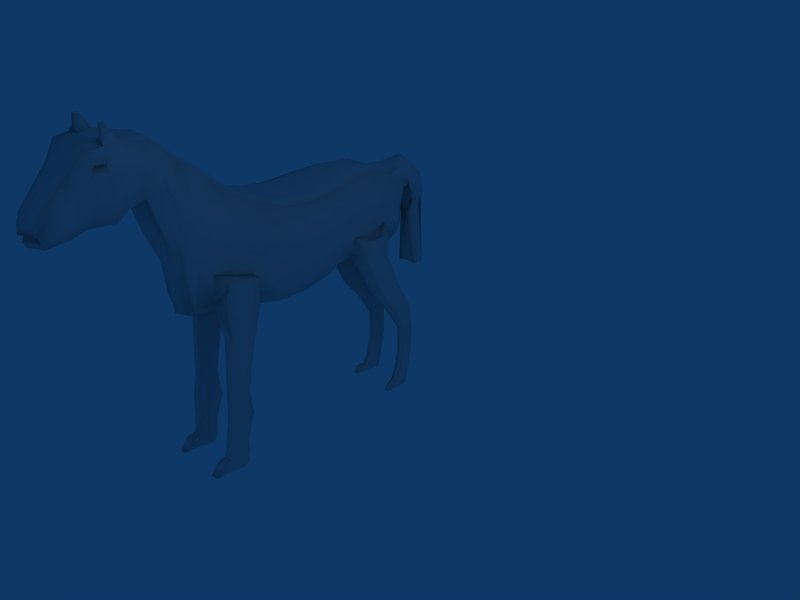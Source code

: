 # Source: horse.blend  (saved by Blender 2.68.0; exported with 4.5.12 LTS)
import bpy
from mathutils import Matrix  # noqa: F401  (used for matrix-valued properties, if any)

bpy.ops.wm.read_factory_settings(use_empty=True)
scene = bpy.context.scene
scene.name = 'Scene'

# ---- collections
col_collection_1 = bpy.data.collections.new('Collection 1'); scene.collection.children.link(col_collection_1)

# ---- world
world_world = bpy.data.worlds.new('World'); scene.world = world_world
world_world.color = (0.05656, 0.2208, 0.4)
world_world.use_sun_shadow = False
world_world.sun_shadow_jitter_overblur = 0.0
world_world.cycles.sampling_method = 'MANUAL'
world_world.cycles.sample_map_resolution = 256

# ---- cameras
cam_camera = bpy.data.cameras.new('Camera')
cam_camera.passepartout_alpha = 0.2
cam_camera.clip_end = 100.0
cam_camera.lens = 35.0
cam_camera.sensor_width = 32.0
cam_camera.sensor_height = 18.0
cam_camera.ortho_scale = 7.314
cam_camera.show_passepartout = False
cam_camera.show_safe_areas = True
cam_camera.dof.focus_distance = 0.0
cam_camera.dof.aperture_fstop = 128.0

# ---- lights
light_spot = bpy.data.lights.new('Spot', 'POINT')
light_spot.transmission_factor = 0.0
light_spot.cutoff_distance = 30.0
light_spot.energy = 100.0
light_spot.shadow_buffer_clip_start = 1.001
light_spot.shadow_soft_size = 1.0
light_spot.shadow_maximum_resolution = 0.006
light_spot.use_absolute_resolution = True
light_spot.cycles.use_multiple_importance_sampling = False

# ---- meshes
me_cube_001 = bpy.data.meshes.new('Cube.001')
me_cube_001.from_pydata([(0.0, -3.838, -3.42), (0.0, 1.869, -2.559), (2.428, 2.011, -2.098), (1.683, -3.255, -3.42), (0.0, -4.104, -1.666), (0.0, 1.893, 2.429), (2.631, 1.888, 2.29), (1.783, -3.483, -1.681), (0.0, -2.353, -0.06606), (0.0, -0.04657, 2.279), (0.0, 0.1502, -2.687), (0.0, -1.853, -3.087), (2.832, -0.2663, 2.077), (1.993, -2.046, -0.0733), (2.016, -1.633, -3.087), (2.448, 0.01269, -2.687), (2.273, 3.295, -1.784), (0.0, -4.213, -2.522), (2.91, 2.034, 0.4085), (1.755, -3.562, -2.522), (2.848, -0.2841, -0.06967), (2.105, -1.856, -1.467), (0.0, -1.277, 0.9172), (0.0, -0.844, -2.737), (2.121, -1.164, 0.9147), (2.186, -0.809, -2.737), (2.278, -1.016, -0.7079), (0.0, 1.073, 2.317), (2.768, 1.044, -2.704), (0.0, 1.406, -2.704), (3.076, 0.8552, 2.194), (3.237, 0.9151, 0.09766), (1.793, 1.886, 2.395), (1.284, 1.946, -2.404), (0.6863, -3.779, -1.666), (0.7087, -3.537, -3.42), (0.8752, -1.734, -3.087), (1.143, 0.09078, -2.687), (0.8333, -2.188, -0.06606), (1.168, -0.1151, 2.236), (0.0, 3.177, -2.169), (0.7444, -3.878, -2.522), (0.9599, -0.8172, -2.737), (0.9236, -1.211, 0.9172), (1.36, 1.235, -2.704), (1.496, 0.9354, 2.236), (0.0, 3.197, 1.996), (2.541, 3.18, 1.903), (2.676, 3.315, 0.3094), (1.62, 3.18, 2.075), (1.317, 3.241, -2.039), (2.247, 4.289, -5.188), (0.0, 4.068, -5.909), (0.0, 4.105, 1.884), (2.584, 4.186, 1.628), (3.002, 4.325, -1.272), (0.7873, 4.134, 1.972), (0.4603, 4.188, -5.667), (2.138, 5.219, -7.396), (0.0, 4.96, -8.24), (0.0, 5.129, 0.8956), (2.531, 5.243, 0.5734), (2.678, 5.262, -2.804), (1.169, 5.175, 0.9869), (0.8573, 5.101, -7.956), (2.042, 7.213, -10.58), (0.0, 7.159, -11.98), (0.0, 7.089, -0.7592), (2.597, 7.288, -1.237), (2.78, 7.271, -5.813), (0.6184, 7.178, -0.6594), (0.2926, 7.351, -11.59), (2.939, 6.266, -4.309), (2.774, 6.264, -0.3241), (2.3, 5.556, -10.4), (1.104, 6.176, 0.1638), (0.0, 6.109, 0.0682), (0.0, 4.949, -10.92), (0.785, 5.415, -11.06), (1.993, 10.26, -10.87), (0.0, 9.991, -12.3), (0.0, 10.12, -3.286), (3.186, 10.23, -3.631), (3.031, 10.26, -7.186), (1.425, 10.17, -3.193), (0.6427, 10.14, -12.0), (3.38, 12.63, -10.98), (0.0, 12.38, -12.32), (0.0, 12.54, -4.194), (4.183, 12.61, -4.47), (3.89, 12.67, -7.684), (2.482, 12.58, -4.104), (2.172, 12.51, -12.05), (3.449, 15.17, -10.53), (0.0, 14.9, -12.14), (0.0, 15.1, -4.509), (4.294, 15.14, -4.749), (3.902, 15.21, -7.608), (2.682, 15.12, -4.421), (2.376, 15.01, -11.9), (3.017, 17.7, -10.46), (0.0, 17.47, -11.74), (0.0, 17.62, -4.172), (3.876, 17.67, -4.451), (3.489, 17.73, -7.406), (2.205, 17.65, -4.083), (1.897, 17.59, -11.49), (1.949, 19.81, -10.73), (0.0, 19.44, -11.42), (0.0, 19.45, -3.815), (3.242, 19.53, -4.169), (2.895, 19.57, -7.371), (1.455, 19.49, -3.724), (0.7178, 19.58, -11.14), (1.74, 21.46, -10.83), (0.0, 21.09, -11.52), (0.0, 21.52, -3.876), (2.971, 21.61, -4.251), (2.596, 21.65, -7.452), (1.147, 21.57, -3.785), (0.502, 21.23, -11.25), (1.59, 23.25, -10.97), (0.0, 22.95, -11.54), (0.0, 23.18, -4.611), (2.36, 23.6, -4.983), (2.01, 23.28, -7.547), (0.8694, 23.2, -4.524), (0.5739, 23.06, -11.31), (1.186, 24.96, -10.29), (0.0, 24.78, -10.62), (0.0, 24.91, -6.336), (1.739, 25.41, -6.567), (1.425, 24.98, -8.036), (0.6062, 24.97, -6.326), (0.5979, 24.85, -10.49), (2.669, 2.022, -0.8449), (1.719, -3.409, -2.971), (2.501, -0.05549, -1.318), (2.061, -1.745, -2.277), (0.0, -4.025, -2.971), (2.232, -0.9124, -1.722), (2.814, 0.9434, -1.279), (2.474, 3.305, -0.7371), (0.7265, -3.708, -2.971), (2.625, 4.307, -3.23), (2.408, 5.241, -5.1), (2.411, 7.242, -8.198), (2.62, 5.911, -7.355), (2.746, 10.24, -9.027), (3.635, 12.65, -9.332), (3.675, 15.19, -9.071), (3.253, 17.72, -8.933), (2.635, 19.55, -9.049), (2.335, 21.63, -9.141), (1.796, 23.27, -8.933), (1.301, 24.97, -8.838), (3.665, 7.387, -10.55), (3.864, 10.05, -10.83), (4.002, 7.714, -8.645), (3.85, 10.14, -8.958), (3.86, 7.558, -9.348), (3.833, 9.992, -9.782), (4.021, 8.93, -8.605), (2.275, 7.583, -13.3), (3.544, 7.672, -13.27), (3.678, 9.455, -13.46), (2.967, 9.786, -13.5), (2.903, 7.357, -13.26), (2.243, 9.577, -13.48), (2.159, 8.581, -13.39), (3.711, 8.562, -13.36), (2.37, 7.366, -15.62), (2.343, 9.071, -15.77), (3.456, 7.442, -15.59), (3.57, 8.967, -15.75), (2.271, 8.22, -15.7), (2.962, 9.25, -15.79), (2.908, 7.173, -15.58), (3.599, 8.204, -15.67), (2.431, 7.169, -17.78), (2.406, 8.691, -17.93), (3.4, 7.236, -17.76), (3.502, 8.598, -17.91), (2.342, 7.931, -17.86), (2.959, 8.851, -17.94), (2.911, 6.996, -17.75), (3.527, 7.916, -17.83), (2.493, 7.067, -19.99), (2.188, 8.792, -19.9), (3.562, 6.946, -19.7), (3.659, 8.236, -19.83), (2.097, 7.717, -19.81), (2.969, 9.019, -19.92), (3.099, 6.719, -19.69), (3.683, 7.59, -19.76), (2.438, 6.674, -21.82), (2.413, 8.176, -21.96), (3.394, 6.741, -21.8), (3.495, 8.085, -21.94), (2.35, 7.426, -21.89), (2.959, 8.334, -21.97), (2.911, 6.504, -21.79), (3.52, 7.412, -21.87), (2.438, 6.242, -23.76), (2.413, 7.744, -23.9), (3.394, 6.309, -23.74), (3.495, 7.653, -23.88), (2.35, 6.994, -23.84), (2.959, 8.152, -23.96), (2.911, 6.072, -23.73), (3.52, 6.98, -23.81), (3.495, 7.869, -22.91), (2.959, 8.368, -22.98), (3.394, 6.525, -22.77), (3.52, 7.196, -22.84), (2.413, 8.137, -22.93), (2.35, 7.21, -22.86), (2.438, 6.458, -22.79), (2.911, 6.288, -22.76), (2.488, 5.148, -23.77), (3.444, 5.218, -23.77), (2.961, 5.003, -23.67), (3.444, 5.793, -22.96), (2.488, 5.722, -22.96), (2.961, 5.578, -22.86), (3.404, 20.38, -10.41), (3.157, 22.69, -10.13), (3.578, 20.39, -9.279), (3.301, 22.7, -9.203), (3.427, 21.48, -10.35), (3.812, 21.63, -9.141), (1.929, 20.01, -11.89), (1.701, 21.46, -11.73), (1.601, 23.09, -11.53), (3.396, 20.47, -11.58), (3.165, 22.64, -11.33), (3.372, 21.51, -11.36), (1.84, 20.7, -11.96), (1.665, 22.33, -11.76), (2.672, 20.15, -11.75), (2.373, 22.95, -11.42), (3.421, 20.91, -11.51), (3.291, 22.14, -11.36), (1.941, 21.48, -14.75), (1.718, 22.9, -14.8), (1.619, 24.5, -14.86), (3.379, 21.93, -14.84), (3.152, 24.06, -14.92), (3.359, 22.95, -14.92), (1.853, 22.16, -14.73), (1.682, 23.76, -14.79), (2.669, 21.62, -14.79), (2.376, 24.37, -14.89), (3.403, 22.37, -14.87), (3.276, 23.56, -14.91), (2.048, 22.96, -16.45), (1.866, 24.12, -16.49), (1.785, 25.42, -16.54), (3.22, 23.32, -16.52), (3.035, 25.06, -16.59), (3.242, 24.16, -16.58), (1.976, 23.51, -16.43), (1.837, 24.81, -16.48), (2.641, 23.07, -16.48), (2.402, 25.31, -16.56), (3.24, 23.68, -16.54), (3.135, 24.65, -16.58), (2.255, 24.21, -18.58), (2.153, 24.86, -18.6), (2.108, 25.59, -18.63), (2.911, 24.42, -18.62), (2.807, 25.39, -18.66), (3.016, 24.89, -18.66), (2.215, 24.52, -18.57), (2.137, 25.25, -18.6), (2.587, 24.27, -18.6), (2.453, 25.53, -18.65), (2.922, 24.62, -18.63), (2.864, 25.16, -18.65), (2.255, 24.15, -20.86), (2.153, 24.8, -20.88), (2.108, 25.53, -20.91), (2.911, 24.36, -20.9), (2.807, 25.33, -20.94), (3.016, 24.83, -20.94), (2.215, 24.46, -20.85), (2.137, 25.19, -20.88), (2.587, 24.21, -20.88), (2.453, 25.47, -20.93), (2.922, 24.56, -20.91), (2.864, 25.1, -20.93), (2.255, 23.79, -22.48), (2.153, 24.44, -22.5), (2.108, 25.17, -22.53), (2.911, 24.0, -22.52), (2.807, 24.97, -22.56), (3.016, 24.47, -22.56), (2.215, 24.1, -22.47), (2.137, 24.83, -22.5), (2.587, 23.85, -22.5), (2.453, 25.11, -22.55), (2.922, 24.2, -22.53), (2.864, 24.74, -22.55), (2.255, 23.07, -23.98), (2.153, 23.72, -24.0), (2.119, 24.73, -24.03), (2.911, 23.28, -24.02), (2.819, 24.52, -24.06), (3.016, 23.75, -24.06), (2.215, 23.38, -23.97), (2.137, 24.11, -24.0), (2.587, 23.13, -24.0), (2.465, 24.67, -24.05), (2.922, 23.48, -24.03), (2.864, 24.02, -24.05), (2.587, 23.41, -23.43), (2.911, 23.55, -23.45), (2.255, 23.35, -23.41), (2.819, 24.8, -23.49), (2.465, 24.94, -23.47), (2.119, 25.0, -23.46), (2.922, 23.75, -23.46), (3.016, 24.03, -23.49), (2.864, 24.3, -23.48), (2.215, 23.65, -23.4), (2.153, 23.99, -23.43), (2.137, 24.38, -23.43), (2.502, 22.41, -23.98), (3.043, 22.58, -24.01), (2.776, 22.46, -24.0), (2.776, 22.69, -23.52), (3.043, 22.81, -23.54), (2.502, 22.64, -23.51), (0.9613, 25.54, -9.61), (0.0, 25.45, -9.786), (0.0, 25.52, -7.203), (0.9665, 25.58, -7.301), (1.084, 25.55, -8.107), (0.6486, 25.55, -7.198), (0.6484, 25.48, -9.717), (1.018, 25.55, -8.534), (0.0, 24.84, -4.733), (1.192, 25.38, -4.929), (0.9082, 24.81, -4.655), (0.0, 25.72, -6.282), (1.695, 25.89, -6.487), (0.0, 25.75, -6.277), (0.0, 26.42, -4.353), (0.9346, 26.41, -4.554), (0.6664, 26.28, -4.446), (0.0, 26.16, -6.51), (1.391, 26.18, -6.233), (0.0, 26.18, -6.533), (0.0, 27.87, -5.92), (1.166, 27.7, -6.081), (0.9246, 27.79, -5.907), (0.0, 26.44, -6.35), (1.623, 26.27, -7.155), (0.6569, 26.43, -6.381), (0.0, 28.52, -7.388), (0.9029, 28.18, -7.501), (0.4729, 28.43, -7.385), (0.0, 26.83, -7.897), (1.445, 26.6, -8.004), (0.2064, 26.82, -7.935), (0.0, 28.6, -9.1), (0.05431, 28.14, -9.047), (0.0, 28.5, -9.087), (0.0, 27.0, -9.336), (0.4442, 26.63, -9.287), (0.0, 26.99, -9.369), (0.0, 28.14, -14.03), (0.8968, 27.86, -13.99), (0.906, 28.03, -13.98), (0.0, 27.12, -13.88), (1.152, 26.89, -13.85), (0.5696, 27.09, -13.88), (3.044, 0.08561, 1.199), (3.101, 0.1325, 0.6809), (3.178, 0.6979, 1.198), (3.241, 0.7516, 0.692), (2.971, -0.01618, 0.926), (3.129, 0.8499, 0.945), (2.473, 0.07131, 1.32), (2.512, 0.1074, 0.9216), (2.576, 0.5422, 1.319), (2.62, 0.5834, 0.9302), (2.485, -0.006958, 1.11), (2.607, 0.659, 1.125), (2.472, 1.62, 2.735), (2.52, 0.9353, 2.648), (1.95, 1.774, 2.717), (1.886, 1.081, 2.645), (2.307, 1.32, 3.406), (2.342, 0.9957, 3.415), (2.099, 1.301, 3.434), (2.092, 1.043, 3.394), (0.0, -3.837, -2.374), (1.614, -3.187, -2.374), (0.604, -3.503, -2.374), (1.579, -3.033, -2.823), (0.0, -3.65, -2.823), (0.5861, -3.332, -2.823)], [], [(5, 32, 49, 46), (138, 136, 3, 14), (143, 139, 0, 35), (44, 33, 2, 28), (45, 32, 5, 27), (141, 137, 15, 28), (140, 138, 14, 25), (35, 36, 14, 3), (42, 37, 15, 25), (34, 38, 8, 4), (43, 39, 9, 22), (32, 6, 47, 49), (13, 7, 19, 21), (34, 4, 17, 41), (31, 30, 379, 382, 380), (24, 13, 21, 26), (137, 140, 25, 15), (36, 42, 25, 14), (38, 43, 22, 8), (12, 24, 26, 20), (37, 44, 28, 15), (39, 45, 27, 9), (135, 141, 28, 2), (6, 30, 31, 18), (2, 33, 50, 16), (136, 143, 35, 3), (29, 1, 33, 44), (32, 45, 392, 391), (0, 11, 36, 35), (23, 10, 37, 42), (7, 13, 38, 34), (24, 12, 39, 43), (135, 2, 16, 142), (7, 34, 41, 19), (11, 23, 42, 36), (13, 24, 43, 38), (10, 29, 44, 37), (12, 30, 45, 39), (6, 18, 48, 47), (33, 1, 40, 50), (47, 48, 55, 54), (50, 40, 52, 57), (46, 49, 56, 53), (49, 47, 54, 56), (16, 50, 57, 51), (142, 16, 51, 144), (57, 52, 59, 64), (56, 54, 61, 63), (51, 57, 64, 58), (54, 55, 62, 61), (144, 51, 58, 145), (53, 56, 63, 60), (73, 72, 69, 68), (147, 74, 65, 146), (76, 75, 70, 67), (78, 77, 66, 71), (75, 73, 68, 70), (74, 78, 71, 65), (61, 62, 72, 73), (145, 58, 74, 147), (60, 63, 75, 76), (64, 59, 77, 78), (63, 61, 73, 75), (58, 64, 78, 74), (68, 69, 83, 82), (79, 148, 159, 161, 157), (67, 70, 84, 81), (71, 66, 80, 85), (70, 68, 82, 84), (65, 71, 85, 79), (85, 80, 87, 92), (84, 82, 89, 91), (79, 85, 92, 86), (82, 83, 90, 89), (148, 79, 86, 149), (81, 84, 91, 88), (89, 90, 97, 96), (149, 86, 93, 150), (88, 91, 98, 95), (92, 87, 94, 99), (91, 89, 96, 98), (86, 92, 99, 93), (95, 98, 105, 102), (99, 94, 101, 106), (98, 96, 103, 105), (93, 99, 106, 100), (96, 97, 104, 103), (150, 93, 100, 151), (105, 103, 110, 112), (100, 106, 113, 107), (103, 104, 111, 110), (151, 100, 107, 152), (102, 105, 112, 109), (106, 101, 108, 113), (112, 110, 117, 119), (107, 113, 120, 114), (110, 111, 118, 117), (109, 112, 119, 116), (113, 108, 115, 120), (117, 118, 125, 124), (116, 119, 126, 123), (120, 115, 122, 127), (119, 117, 124, 126), (114, 120, 127, 121), (131, 133, 346, 345), (127, 122, 129, 134), (124, 131, 345, 342), (121, 127, 134, 128), (124, 125, 132, 131), (154, 121, 128, 155), (21, 19, 136, 138), (143, 136, 400, 402), (31, 20, 137, 141), (26, 21, 138, 140), (20, 26, 140, 137), (18, 31, 141, 135), (19, 41, 399, 398), (18, 135, 142, 48), (48, 142, 144, 55), (55, 144, 145, 62), (72, 147, 146, 69), (62, 145, 147, 72), (69, 146, 148, 83), (83, 148, 149, 90), (90, 149, 150, 97), (97, 150, 151, 104), (104, 151, 152, 111), (111, 152, 153, 118), (118, 153, 154, 125), (125, 154, 155, 132), (148, 146, 158, 162, 159), (146, 65, 156, 160, 158), (156, 65, 163, 167, 164), (158, 160, 156, 157, 161, 159, 162), (169, 168, 172, 175), (178, 173, 181, 186), (172, 176, 184, 180), (171, 175, 183, 179), (177, 171, 179, 185), (175, 172, 180, 183), (174, 178, 186, 182), (173, 177, 185, 181), (176, 174, 182, 184), (182, 186, 194, 190), (181, 185, 193, 189), (184, 182, 190, 192), (186, 181, 189, 194), (180, 184, 192, 188), (179, 183, 191, 187), (185, 179, 187, 193), (183, 180, 188, 191), (187, 191, 199, 195), (193, 187, 195, 201), (191, 188, 196, 199), (190, 194, 202, 198), (189, 193, 201, 197), (192, 190, 198, 200), (194, 189, 197, 202), (188, 192, 200, 196), (212, 211, 206, 208), (214, 213, 205, 210), (215, 212, 208, 204), (217, 216, 207, 203), (203, 209, 221, 219), (216, 215, 204, 207), (211, 214, 210, 206), (205, 213, 222, 220), (200, 198, 211, 212), (202, 197, 213, 214), (196, 200, 212, 215), (195, 199, 216, 217), (201, 195, 217, 218), (199, 196, 215, 216), (198, 202, 214, 211), (197, 201, 218, 213), (224, 223, 219, 221), (222, 224, 221, 220), (217, 203, 219, 223), (209, 205, 220, 221), (213, 218, 224, 222), (218, 217, 223, 224), (152, 107, 225, 227), (121, 154, 228, 226), (79, 157, 165, 166, 168), (65, 79, 168, 169, 163), (157, 156, 164, 170, 165), (167, 163, 171, 177), (165, 170, 178, 174), (164, 167, 177, 173), (166, 165, 174, 176), (170, 164, 173, 178), (168, 166, 176, 172), (163, 169, 175, 171), (153, 152, 227, 230), (154, 153, 230, 228), (230, 227, 225, 229, 226, 228), (225, 107, 231, 239, 234), (121, 226, 235, 240, 233), (229, 225, 234, 241, 236), (226, 229, 236, 242, 235), (107, 114, 232, 237, 231), (114, 121, 233, 238, 232), (235, 242, 254, 247), (231, 237, 249, 243), (236, 241, 253, 248), (238, 233, 245, 250), (242, 236, 248, 254), (237, 232, 244, 249), (234, 239, 251, 246), (232, 238, 250, 244), (240, 235, 247, 252), (239, 231, 243, 251), (241, 234, 246, 253), (233, 240, 252, 245), (252, 247, 259, 264), (245, 252, 264, 257), (253, 246, 258, 265), (248, 253, 265, 260), (247, 254, 266, 259), (243, 249, 261, 255), (254, 248, 260, 266), (249, 244, 256, 261), (250, 245, 257, 262), (244, 250, 262, 256), (246, 251, 263, 258), (251, 243, 255, 263), (255, 261, 273, 267), (266, 260, 272, 278), (261, 256, 268, 273), (262, 257, 269, 274), (256, 262, 274, 268), (258, 263, 275, 270), (263, 255, 267, 275), (264, 259, 271, 276), (257, 264, 276, 269), (265, 258, 270, 277), (260, 265, 277, 272), (259, 266, 278, 271), (275, 267, 279, 287), (276, 271, 283, 288), (269, 276, 288, 281), (277, 270, 282, 289), (272, 277, 289, 284), (271, 278, 290, 283), (267, 273, 285, 279), (278, 272, 284, 290), (273, 268, 280, 285), (274, 269, 281, 286), (268, 274, 286, 280), (270, 275, 287, 282), (283, 290, 302, 295), (279, 285, 297, 291), (290, 284, 296, 302), (285, 280, 292, 297), (286, 281, 293, 298), (280, 286, 298, 292), (282, 287, 299, 294), (287, 279, 291, 299), (288, 283, 295, 300), (281, 288, 300, 293), (289, 282, 294, 301), (284, 289, 301, 296), (306, 316, 331, 328), (303, 311, 329, 327), (319, 318, 307, 312), (320, 319, 312, 305), (321, 316, 306, 313), (322, 321, 313, 308), (318, 323, 314, 307), (317, 324, 309, 303), (323, 322, 308, 314), (324, 325, 304, 309), (326, 320, 305, 310), (325, 326, 310, 304), (294, 299, 315, 316), (299, 291, 317, 315), (300, 295, 318, 319), (293, 300, 319, 320), (301, 294, 316, 321), (296, 301, 321, 322), (295, 302, 323, 318), (291, 297, 324, 317), (302, 296, 322, 323), (297, 292, 325, 324), (298, 293, 320, 326), (292, 298, 326, 325), (331, 330, 329, 328), (330, 332, 327, 329), (315, 317, 332, 330), (311, 306, 328, 329), (316, 315, 330, 331), (317, 303, 327, 332), (130, 133, 338, 335), (134, 129, 334, 339), (133, 131, 336, 338), (128, 134, 339, 333), (131, 132, 337, 336), (155, 128, 333, 340), (132, 155, 340, 337), (339, 334, 335, 338, 336, 337, 340, 333), (133, 130, 344, 346), (126, 124, 342, 343), (123, 126, 343, 341), (342, 345, 351, 348), (345, 346, 352, 351), (343, 342, 348, 349), (341, 343, 349, 347), (346, 344, 350, 352), (348, 351, 357, 354), (351, 352, 358, 357), (352, 350, 356, 358), (349, 348, 354, 355), (347, 349, 355, 353), (354, 357, 363, 360), (357, 358, 364, 363), (353, 355, 361, 359), (358, 356, 362, 364), (355, 354, 360, 361), (360, 363, 369, 366), (363, 364, 370, 369), (361, 360, 366, 367), (359, 361, 367, 365), (364, 362, 368, 370), (366, 369, 375, 372), (369, 370, 376, 375), (367, 366, 372, 373), (365, 367, 373, 371), (370, 368, 374, 376), (379, 377, 383, 385), (30, 12, 377, 379), (12, 20, 378, 381, 377), (20, 31, 380, 378), (385, 383, 387, 384, 386, 388), (381, 378, 384, 387), (380, 382, 388, 386), (377, 381, 387, 383), (378, 380, 386, 384), (382, 379, 385, 388), (391, 392, 396, 395), (45, 30, 390, 392), (6, 32, 391, 389), (30, 6, 389, 390), (394, 393, 395, 396), (389, 391, 395, 393), (390, 389, 393, 394), (392, 390, 394, 396), (399, 397, 401, 402), (398, 399, 402, 400), (139, 143, 402, 401), (41, 17, 397, 399), (136, 19, 398, 400)])
me_cube_001.polygons.foreach_set('use_smooth', [True] * 351)
me_cube_001.use_remesh_preserve_volume = False
me_cube_001.use_remesh_preserve_attributes = False
me_cube_001.use_mirror_vertex_groups = False
me_cube_001.update()

# ---- objects
ob_cube = bpy.data.objects.new('Cube', me_cube_001)
ob_lamp = bpy.data.objects.new('Lamp', light_spot)
ob_camera = bpy.data.objects.new('Camera', cam_camera)

# ---- transforms, parenting, visibility, modifiers, constraints
ob_cube.location = (-2.447, -2.469, 2.049)
ob_cube.scale = (0.1497, 0.2, 0.2)
ob_cube.lineart.crease_threshold = 0.0
_m = ob_cube.modifiers.new('Mirror', 'MIRROR')
_m.use_clip = True
ob_lamp.location = (4.076, 1.005, 5.904)
ob_lamp.rotation_euler = (0.6503, 0.05522, 1.866)
ob_lamp.lock_rotations_4d = False
ob_lamp.empty_display_type = 'ARROWS'
ob_lamp.color = (0.0, 0.0, 0.0, 0.0)
ob_lamp.lineart.crease_threshold = 0.0
ob_camera.location = (7.481, -6.508, 5.344)
ob_camera.rotation_euler = (1.109, 0.01082, 0.8149)
ob_camera.lock_rotations_4d = False
ob_camera.empty_display_type = 'ARROWS'
ob_camera.color = (0.0, 0.0, 0.0, 0.0)
ob_camera.display_type = 'WIRE'
ob_camera.lineart.crease_threshold = 0.0

# ---- collection membership
col_collection_1.objects.link(ob_cube)
col_collection_1.objects.link(ob_lamp)
col_collection_1.objects.link(ob_camera)

# ---- scene / render settings (as saved in the file)
scene.camera = ob_camera
scene.frame_start = 1; scene.frame_end = 250; scene.frame_set(1)
scene.render.engine = 'BLENDER_EEVEE_NEXT'
scene.render.image_settings.file_format = 'JPEG'
scene.render.image_settings.color_mode = 'RGB'
scene.render.image_settings.compression = 90
scene.render.resolution_x = 800
scene.render.resolution_y = 600
scene.render.pixel_aspect_x = 100.0
scene.render.pixel_aspect_y = 100.0
scene.render.fps = 25
scene.render.dither_intensity = 0.0
scene.render.use_compositing = False
scene.render.use_sequencer = False
scene.render.bake_margin = 2
scene.render.bake_bias = 0.0
scene.render.use_stamp_time = False
scene.render.use_stamp_date = False
scene.render.use_stamp_frame = False
scene.render.use_stamp_camera = False
scene.render.use_stamp_scene = False
scene.render.use_stamp_filename = False
scene.render.use_stamp_render_time = False
scene.render.stamp_font_size = 0
scene.cycles.use_denoising = False
scene.cycles.samples = 10
scene.cycles.sampling_pattern = 'TABULATED_SOBOL'
scene.cycles.light_sampling_threshold = 0.0
scene.cycles.use_adaptive_sampling = False
scene.cycles.use_light_tree = False
scene.cycles.blur_glossy = 0.0
scene.cycles.volume_bounces = 1
scene.cycles.pixel_filter_type = 'GAUSSIAN'
scene.cycles.sample_clamp_indirect = 0.0
scene.view_settings.view_transform = 'Raw'
bpy.context.view_layer.update()
